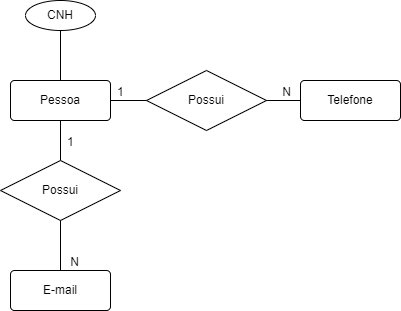

The diagram above was exported from draw.io. Its source (the exported page's mxGraphModel, read from the mxfile embedded in the PNG):
<mxGraphModel dx="1050" dy="517" grid="1" gridSize="10" guides="1" tooltips="1" connect="1" arrows="1" fold="1" page="1" pageScale="1" pageWidth="827" pageHeight="1169" math="0" shadow="0">
  <root>
    <mxCell id="0" />
    <mxCell id="1" parent="0" />
    <mxCell id="Y_gWPi6Sae_YxOx3fV1H-2" style="edgeStyle=orthogonalEdgeStyle;rounded=0;orthogonalLoop=1;jettySize=auto;html=1;exitX=0.5;exitY=0;exitDx=0;exitDy=0;entryX=0.5;entryY=1;entryDx=0;entryDy=0;endArrow=none;endFill=0;" parent="1" source="RqfK1eP2b8VZnMXXISS8-2" target="Y_gWPi6Sae_YxOx3fV1H-1" edge="1">
      <mxGeometry relative="1" as="geometry" />
    </mxCell>
    <mxCell id="RqfK1eP2b8VZnMXXISS8-2" value="Pessoa" style="rounded=1;arcSize=10;whiteSpace=wrap;html=1;align=center;" parent="1" vertex="1">
      <mxGeometry x="140" y="370" width="100" height="40" as="geometry" />
    </mxCell>
    <mxCell id="RqfK1eP2b8VZnMXXISS8-3" value="Telefone" style="rounded=1;arcSize=10;whiteSpace=wrap;html=1;align=center;" parent="1" vertex="1">
      <mxGeometry x="430" y="370" width="100" height="40" as="geometry" />
    </mxCell>
    <mxCell id="RqfK1eP2b8VZnMXXISS8-5" value="E-mail" style="rounded=1;arcSize=10;whiteSpace=wrap;html=1;align=center;" parent="1" vertex="1">
      <mxGeometry x="140" y="560" width="100" height="40" as="geometry" />
    </mxCell>
    <mxCell id="RqfK1eP2b8VZnMXXISS8-6" value="" style="endArrow=none;html=1;rounded=0;entryX=0;entryY=0.5;entryDx=0;entryDy=0;" parent="1" target="RqfK1eP2b8VZnMXXISS8-3" edge="1">
      <mxGeometry relative="1" as="geometry">
        <mxPoint x="240" y="390" as="sourcePoint" />
        <mxPoint x="400" y="390" as="targetPoint" />
      </mxGeometry>
    </mxCell>
    <mxCell id="RqfK1eP2b8VZnMXXISS8-7" value="1&lt;br&gt;" style="resizable=0;html=1;whiteSpace=wrap;align=left;verticalAlign=bottom;" parent="RqfK1eP2b8VZnMXXISS8-6" connectable="0" vertex="1">
      <mxGeometry x="-1" relative="1" as="geometry">
        <mxPoint x="5" as="offset" />
      </mxGeometry>
    </mxCell>
    <mxCell id="RqfK1eP2b8VZnMXXISS8-8" value="N" style="resizable=0;html=1;whiteSpace=wrap;align=right;verticalAlign=bottom;" parent="RqfK1eP2b8VZnMXXISS8-6" connectable="0" vertex="1">
      <mxGeometry x="1" relative="1" as="geometry">
        <mxPoint x="-8" as="offset" />
      </mxGeometry>
    </mxCell>
    <mxCell id="RqfK1eP2b8VZnMXXISS8-1" value="Possui" style="shape=rhombus;perimeter=rhombusPerimeter;whiteSpace=wrap;html=1;align=center;" parent="1" vertex="1">
      <mxGeometry x="276" y="360" width="120" height="60" as="geometry" />
    </mxCell>
    <mxCell id="RqfK1eP2b8VZnMXXISS8-14" value="" style="endArrow=none;html=1;rounded=0;entryX=0.5;entryY=0;entryDx=0;entryDy=0;exitX=0.5;exitY=1;exitDx=0;exitDy=0;" parent="1" source="RqfK1eP2b8VZnMXXISS8-2" target="RqfK1eP2b8VZnMXXISS8-5" edge="1">
      <mxGeometry relative="1" as="geometry">
        <mxPoint x="130" y="490" as="sourcePoint" />
        <mxPoint x="320" y="490" as="targetPoint" />
      </mxGeometry>
    </mxCell>
    <mxCell id="RqfK1eP2b8VZnMXXISS8-15" value="1&lt;br&gt;" style="resizable=0;html=1;whiteSpace=wrap;align=left;verticalAlign=bottom;" parent="RqfK1eP2b8VZnMXXISS8-14" connectable="0" vertex="1">
      <mxGeometry x="-1" relative="1" as="geometry">
        <mxPoint x="5" y="30" as="offset" />
      </mxGeometry>
    </mxCell>
    <mxCell id="RqfK1eP2b8VZnMXXISS8-16" value="N" style="resizable=0;html=1;whiteSpace=wrap;align=right;verticalAlign=bottom;" parent="RqfK1eP2b8VZnMXXISS8-14" connectable="0" vertex="1">
      <mxGeometry x="1" relative="1" as="geometry">
        <mxPoint x="20" as="offset" />
      </mxGeometry>
    </mxCell>
    <mxCell id="RqfK1eP2b8VZnMXXISS8-17" value="Possui" style="shape=rhombus;perimeter=rhombusPerimeter;whiteSpace=wrap;html=1;align=center;" parent="1" vertex="1">
      <mxGeometry x="130" y="450" width="120" height="60" as="geometry" />
    </mxCell>
    <mxCell id="Y_gWPi6Sae_YxOx3fV1H-1" value="CNH" style="ellipse;whiteSpace=wrap;html=1;align=center;" parent="1" vertex="1">
      <mxGeometry x="155" y="290" width="70" height="30" as="geometry" />
    </mxCell>
  </root>
</mxGraphModel>